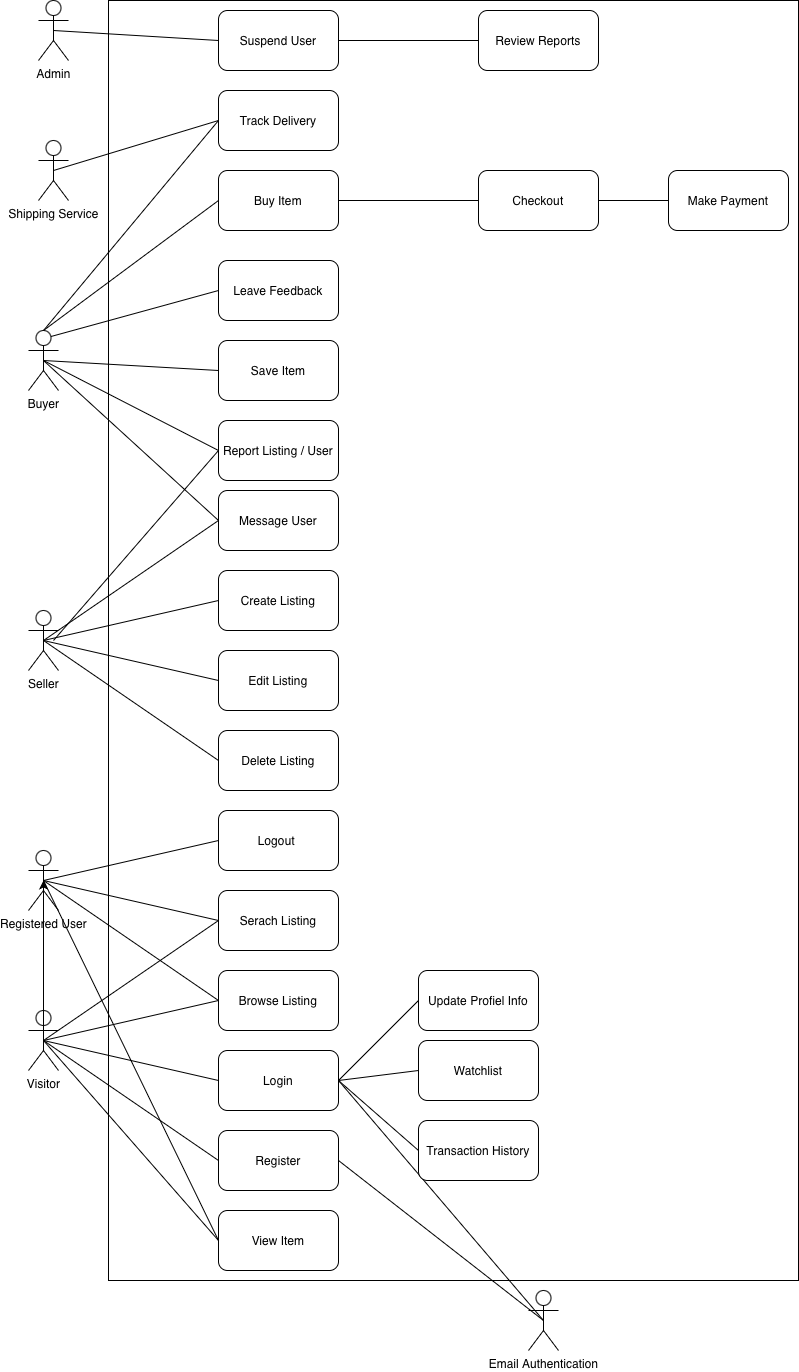

The diagram above was exported from draw.io. Its source (the exported page's mxGraphModel, read from the mxfile embedded in the PNG):
<mxGraphModel dx="1577" dy="1087" grid="1" gridSize="10" guides="1" tooltips="1" connect="1" arrows="1" fold="1" page="1" pageScale="1" pageWidth="827" pageHeight="1169" math="0" shadow="0">
  <root>
    <mxCell id="0" />
    <mxCell id="1" parent="0" />
    <mxCell id="1km9EsIbQcB3Jkcpv2c5-9" parent="1" style="rounded=0;whiteSpace=wrap;html=1;" value="" vertex="1">
      <mxGeometry height="1280" width="690" x="200" y="110" as="geometry" />
    </mxCell>
    <mxCell id="1km9EsIbQcB3Jkcpv2c5-10" parent="1" style="shape=umlActor;verticalLabelPosition=bottom;verticalAlign=top;html=1;outlineConnect=0;" value="Visitor" vertex="1">
      <mxGeometry height="60" width="30" x="120" y="1120" as="geometry" />
    </mxCell>
    <mxCell id="1km9EsIbQcB3Jkcpv2c5-11" parent="1" style="shape=umlActor;verticalLabelPosition=bottom;verticalAlign=top;html=1;outlineConnect=0;" value="Seller" vertex="1">
      <mxGeometry height="60" width="30" x="120" y="720" as="geometry" />
    </mxCell>
    <mxCell id="1km9EsIbQcB3Jkcpv2c5-12" parent="1" style="shape=umlActor;verticalLabelPosition=bottom;verticalAlign=top;html=1;outlineConnect=0;" value="Buyer" vertex="1">
      <mxGeometry height="60" width="30" x="120" y="440" as="geometry" />
    </mxCell>
    <mxCell id="1km9EsIbQcB3Jkcpv2c5-13" parent="1" style="shape=umlActor;verticalLabelPosition=bottom;verticalAlign=top;html=1;outlineConnect=0;" value="Admin" vertex="1">
      <mxGeometry height="60" width="30" x="130" y="110" as="geometry" />
    </mxCell>
    <mxCell id="1km9EsIbQcB3Jkcpv2c5-15" parent="1" style="rounded=1;whiteSpace=wrap;html=1;" value="Create Listing" vertex="1">
      <mxGeometry height="60" width="120" x="310" y="680" as="geometry" />
    </mxCell>
    <mxCell id="1km9EsIbQcB3Jkcpv2c5-16" parent="1" style="rounded=1;whiteSpace=wrap;html=1;" value="Report Listing / User" vertex="1">
      <mxGeometry height="60" width="120" x="310" y="530" as="geometry" />
    </mxCell>
    <mxCell id="1km9EsIbQcB3Jkcpv2c5-17" parent="1" style="rounded=1;whiteSpace=wrap;html=1;" value="Register" vertex="1">
      <mxGeometry height="60" width="120" x="310" y="1240" as="geometry" />
    </mxCell>
    <mxCell id="1km9EsIbQcB3Jkcpv2c5-18" parent="1" style="rounded=1;whiteSpace=wrap;html=1;" value="Login" vertex="1">
      <mxGeometry height="60" width="120" x="310" y="1160" as="geometry" />
    </mxCell>
    <mxCell id="1km9EsIbQcB3Jkcpv2c5-19" parent="1" style="rounded=1;whiteSpace=wrap;html=1;" value="Suspend User" vertex="1">
      <mxGeometry height="60" width="120" x="310" y="120" as="geometry" />
    </mxCell>
    <mxCell id="1km9EsIbQcB3Jkcpv2c5-20" parent="1" style="rounded=1;whiteSpace=wrap;html=1;" value="Track Delivery" vertex="1">
      <mxGeometry height="60" width="120" x="310" y="200" as="geometry" />
    </mxCell>
    <mxCell id="1km9EsIbQcB3Jkcpv2c5-21" parent="1" style="rounded=1;whiteSpace=wrap;html=1;" value="Browse Listing" vertex="1">
      <mxGeometry height="60" width="120" x="310" y="1080" as="geometry" />
    </mxCell>
    <mxCell id="1km9EsIbQcB3Jkcpv2c5-22" parent="1" style="rounded=1;whiteSpace=wrap;html=1;" value="Serach Listing" vertex="1">
      <mxGeometry height="60" width="120" x="310" y="1000" as="geometry" />
    </mxCell>
    <mxCell id="1km9EsIbQcB3Jkcpv2c5-23" parent="1" style="rounded=1;whiteSpace=wrap;html=1;" value="Logout&amp;nbsp;" vertex="1">
      <mxGeometry height="60" width="120" x="310" y="920" as="geometry" />
    </mxCell>
    <mxCell id="1km9EsIbQcB3Jkcpv2c5-24" parent="1" style="rounded=1;whiteSpace=wrap;html=1;" value="Delete Listing" vertex="1">
      <mxGeometry height="60" width="120" x="310" y="840" as="geometry" />
    </mxCell>
    <mxCell id="1km9EsIbQcB3Jkcpv2c5-25" parent="1" style="rounded=1;whiteSpace=wrap;html=1;" value="Edit Listing" vertex="1">
      <mxGeometry height="60" width="120" x="310" y="760" as="geometry" />
    </mxCell>
    <mxCell id="1km9EsIbQcB3Jkcpv2c5-26" parent="1" style="rounded=1;whiteSpace=wrap;html=1;" value="Message User" vertex="1">
      <mxGeometry height="60" width="120" x="310" y="600" as="geometry" />
    </mxCell>
    <mxCell id="1km9EsIbQcB3Jkcpv2c5-27" parent="1" style="rounded=1;whiteSpace=wrap;html=1;" value="Save Item" vertex="1">
      <mxGeometry height="60" width="120" x="310" y="450" as="geometry" />
    </mxCell>
    <mxCell id="1km9EsIbQcB3Jkcpv2c5-28" parent="1" style="rounded=1;whiteSpace=wrap;html=1;" value="Leave Feedback" vertex="1">
      <mxGeometry height="60" width="120" x="310" y="370" as="geometry" />
    </mxCell>
    <mxCell id="1km9EsIbQcB3Jkcpv2c5-29" parent="1" style="rounded=1;whiteSpace=wrap;html=1;" value="Buy Item" vertex="1">
      <mxGeometry height="60" width="120" x="310" y="280" as="geometry" />
    </mxCell>
    <mxCell id="1km9EsIbQcB3Jkcpv2c5-31" parent="1" style="shape=umlActor;verticalLabelPosition=bottom;verticalAlign=top;html=1;outlineConnect=0;" value="Registered User" vertex="1">
      <mxGeometry height="60" width="30" x="120" y="960" as="geometry" />
    </mxCell>
    <mxCell id="1km9EsIbQcB3Jkcpv2c5-32" parent="1" style="rounded=1;whiteSpace=wrap;html=1;" value="View Item" vertex="1">
      <mxGeometry height="60" width="120" x="310" y="1320" as="geometry" />
    </mxCell>
    <mxCell id="1km9EsIbQcB3Jkcpv2c5-33" parent="1" style="rounded=1;whiteSpace=wrap;html=1;" value="Review Reports" vertex="1">
      <mxGeometry height="60" width="120" x="570" y="120" as="geometry" />
    </mxCell>
    <mxCell id="1km9EsIbQcB3Jkcpv2c5-34" parent="1" style="rounded=1;whiteSpace=wrap;html=1;" value="Checkout" vertex="1">
      <mxGeometry height="60" width="120" x="570" y="280" as="geometry" />
    </mxCell>
    <mxCell id="1km9EsIbQcB3Jkcpv2c5-42" parent="1" style="rounded=1;whiteSpace=wrap;html=1;" value="Make Payment" vertex="1">
      <mxGeometry height="60" width="120" x="760" y="280" as="geometry" />
    </mxCell>
    <mxCell id="1km9EsIbQcB3Jkcpv2c5-47" parent="1" style="shape=umlActor;verticalLabelPosition=bottom;verticalAlign=top;html=1;outlineConnect=0;" value="Shipping Service" vertex="1">
      <mxGeometry height="60" width="30" x="130" y="250" as="geometry" />
    </mxCell>
    <mxCell id="1km9EsIbQcB3Jkcpv2c5-51" edge="1" parent="1" source="1km9EsIbQcB3Jkcpv2c5-19" style="endArrow=none;html=1;rounded=0;exitX=1;exitY=0.5;exitDx=0;exitDy=0;entryX=0;entryY=0.5;entryDx=0;entryDy=0;" target="1km9EsIbQcB3Jkcpv2c5-33" value="">
      <mxGeometry height="50" relative="1" width="50" as="geometry">
        <mxPoint x="270" y="620" as="sourcePoint" />
        <mxPoint x="320" y="570" as="targetPoint" />
      </mxGeometry>
    </mxCell>
    <mxCell id="1km9EsIbQcB3Jkcpv2c5-62" edge="1" parent="1" source="1km9EsIbQcB3Jkcpv2c5-12" style="endArrow=none;html=1;rounded=0;exitX=0.5;exitY=0.5;exitDx=0;exitDy=0;exitPerimeter=0;entryX=0;entryY=0.5;entryDx=0;entryDy=0;" target="1km9EsIbQcB3Jkcpv2c5-26" value="">
      <mxGeometry height="50" relative="1" width="50" as="geometry">
        <mxPoint x="280" y="730" as="sourcePoint" />
        <mxPoint x="330" y="680" as="targetPoint" />
      </mxGeometry>
    </mxCell>
    <mxCell id="1km9EsIbQcB3Jkcpv2c5-64" edge="1" parent="1" source="1km9EsIbQcB3Jkcpv2c5-12" style="endArrow=none;html=1;rounded=0;exitX=0.5;exitY=0.5;exitDx=0;exitDy=0;exitPerimeter=0;entryX=0;entryY=0.5;entryDx=0;entryDy=0;" target="1km9EsIbQcB3Jkcpv2c5-27" value="">
      <mxGeometry height="50" relative="1" width="50" as="geometry">
        <mxPoint x="280" y="730" as="sourcePoint" />
        <mxPoint x="330" y="680" as="targetPoint" />
      </mxGeometry>
    </mxCell>
    <mxCell id="1km9EsIbQcB3Jkcpv2c5-65" edge="1" parent="1" source="1km9EsIbQcB3Jkcpv2c5-12" style="endArrow=none;html=1;rounded=0;exitX=0.75;exitY=0.1;exitDx=0;exitDy=0;exitPerimeter=0;entryX=0;entryY=0.5;entryDx=0;entryDy=0;" target="1km9EsIbQcB3Jkcpv2c5-28" value="">
      <mxGeometry height="50" relative="1" width="50" as="geometry">
        <mxPoint x="280" y="730" as="sourcePoint" />
        <mxPoint x="330" y="680" as="targetPoint" />
      </mxGeometry>
    </mxCell>
    <mxCell id="1km9EsIbQcB3Jkcpv2c5-66" edge="1" parent="1" source="1km9EsIbQcB3Jkcpv2c5-12" style="endArrow=none;html=1;rounded=0;exitX=0.5;exitY=0.5;exitDx=0;exitDy=0;exitPerimeter=0;entryX=0;entryY=0.5;entryDx=0;entryDy=0;" target="1km9EsIbQcB3Jkcpv2c5-16" value="">
      <mxGeometry height="50" relative="1" width="50" as="geometry">
        <mxPoint x="280" y="730" as="sourcePoint" />
        <mxPoint x="330" y="680" as="targetPoint" />
      </mxGeometry>
    </mxCell>
    <mxCell id="1km9EsIbQcB3Jkcpv2c5-67" edge="1" parent="1" source="1km9EsIbQcB3Jkcpv2c5-12" style="endArrow=none;html=1;rounded=0;exitX=0.5;exitY=0;exitDx=0;exitDy=0;exitPerimeter=0;entryX=0;entryY=0.5;entryDx=0;entryDy=0;" target="1km9EsIbQcB3Jkcpv2c5-29" value="">
      <mxGeometry height="50" relative="1" width="50" as="geometry">
        <mxPoint x="280" y="650" as="sourcePoint" />
        <mxPoint x="330" y="600" as="targetPoint" />
      </mxGeometry>
    </mxCell>
    <mxCell id="1km9EsIbQcB3Jkcpv2c5-69" edge="1" parent="1" source="1km9EsIbQcB3Jkcpv2c5-12" style="endArrow=none;html=1;rounded=0;exitX=0.5;exitY=0;exitDx=0;exitDy=0;exitPerimeter=0;entryX=0;entryY=0.5;entryDx=0;entryDy=0;" target="1km9EsIbQcB3Jkcpv2c5-20" value="">
      <mxGeometry height="50" relative="1" width="50" as="geometry">
        <mxPoint x="220" y="560" as="sourcePoint" />
        <mxPoint x="305" y="430" as="targetPoint" />
      </mxGeometry>
    </mxCell>
    <mxCell id="1km9EsIbQcB3Jkcpv2c5-70" edge="1" parent="1" source="1km9EsIbQcB3Jkcpv2c5-13" style="endArrow=none;html=1;rounded=0;exitX=0.5;exitY=0.5;exitDx=0;exitDy=0;exitPerimeter=0;entryX=0;entryY=0.5;entryDx=0;entryDy=0;" target="1km9EsIbQcB3Jkcpv2c5-19" value="">
      <mxGeometry height="50" relative="1" width="50" as="geometry">
        <mxPoint x="280" y="650" as="sourcePoint" />
        <mxPoint x="330" y="600" as="targetPoint" />
      </mxGeometry>
    </mxCell>
    <mxCell id="1km9EsIbQcB3Jkcpv2c5-75" edge="1" parent="1" source="1km9EsIbQcB3Jkcpv2c5-10" style="endArrow=none;html=1;rounded=0;exitX=0.5;exitY=0.5;exitDx=0;exitDy=0;exitPerimeter=0;entryX=0;entryY=0.5;entryDx=0;entryDy=0;" target="1km9EsIbQcB3Jkcpv2c5-18" value="">
      <mxGeometry height="50" relative="1" width="50" as="geometry">
        <mxPoint x="280" y="1070" as="sourcePoint" />
        <mxPoint x="330" y="1020" as="targetPoint" />
      </mxGeometry>
    </mxCell>
    <mxCell id="1km9EsIbQcB3Jkcpv2c5-77" edge="1" parent="1" source="1km9EsIbQcB3Jkcpv2c5-10" style="endArrow=none;html=1;rounded=0;exitX=0.5;exitY=0.5;exitDx=0;exitDy=0;exitPerimeter=0;entryX=0;entryY=0.5;entryDx=0;entryDy=0;" target="1km9EsIbQcB3Jkcpv2c5-17" value="">
      <mxGeometry height="50" relative="1" width="50" as="geometry">
        <mxPoint x="240" y="1140" as="sourcePoint" />
        <mxPoint x="305" y="1180" as="targetPoint" />
      </mxGeometry>
    </mxCell>
    <mxCell id="1km9EsIbQcB3Jkcpv2c5-78" edge="1" parent="1" source="1km9EsIbQcB3Jkcpv2c5-10" style="endArrow=none;html=1;rounded=0;exitX=0.5;exitY=0.5;exitDx=0;exitDy=0;exitPerimeter=0;entryX=0;entryY=0.5;entryDx=0;entryDy=0;" target="1km9EsIbQcB3Jkcpv2c5-21" value="">
      <mxGeometry height="50" relative="1" width="50" as="geometry">
        <mxPoint x="280" y="1070" as="sourcePoint" />
        <mxPoint x="330" y="1020" as="targetPoint" />
      </mxGeometry>
    </mxCell>
    <mxCell id="1km9EsIbQcB3Jkcpv2c5-79" edge="1" parent="1" source="1km9EsIbQcB3Jkcpv2c5-10" style="endArrow=none;html=1;rounded=0;exitX=0.5;exitY=0.5;exitDx=0;exitDy=0;exitPerimeter=0;entryX=0;entryY=0.5;entryDx=0;entryDy=0;" target="1km9EsIbQcB3Jkcpv2c5-22" value="">
      <mxGeometry height="50" relative="1" width="50" as="geometry">
        <mxPoint x="280" y="1070" as="sourcePoint" />
        <mxPoint x="330" y="1020" as="targetPoint" />
      </mxGeometry>
    </mxCell>
    <mxCell id="1km9EsIbQcB3Jkcpv2c5-80" edge="1" parent="1" source="1km9EsIbQcB3Jkcpv2c5-10" style="endArrow=none;html=1;rounded=0;exitX=0.5;exitY=0.5;exitDx=0;exitDy=0;exitPerimeter=0;entryX=0;entryY=0.5;entryDx=0;entryDy=0;" target="1km9EsIbQcB3Jkcpv2c5-32" value="">
      <mxGeometry height="50" relative="1" width="50" as="geometry">
        <mxPoint x="280" y="1070" as="sourcePoint" />
        <mxPoint x="330" y="1020" as="targetPoint" />
      </mxGeometry>
    </mxCell>
    <mxCell id="1km9EsIbQcB3Jkcpv2c5-81" edge="1" parent="1" source="1km9EsIbQcB3Jkcpv2c5-34" style="endArrow=none;html=1;rounded=0;exitX=1;exitY=0.5;exitDx=0;exitDy=0;entryX=0;entryY=0.5;entryDx=0;entryDy=0;" target="1km9EsIbQcB3Jkcpv2c5-42" value="">
      <mxGeometry height="50" relative="1" width="50" as="geometry">
        <mxPoint x="605" y="410" as="sourcePoint" />
        <mxPoint x="655" y="360" as="targetPoint" />
      </mxGeometry>
    </mxCell>
    <mxCell id="1km9EsIbQcB3Jkcpv2c5-83" edge="1" parent="1" source="1km9EsIbQcB3Jkcpv2c5-29" style="endArrow=none;html=1;rounded=0;exitX=1;exitY=0.5;exitDx=0;exitDy=0;entryX=0;entryY=0.5;entryDx=0;entryDy=0;" target="1km9EsIbQcB3Jkcpv2c5-34" value="">
      <mxGeometry height="50" relative="1" width="50" as="geometry">
        <mxPoint x="425" y="310" as="sourcePoint" />
        <mxPoint x="500" y="310" as="targetPoint" />
      </mxGeometry>
    </mxCell>
    <mxCell id="1km9EsIbQcB3Jkcpv2c5-84" edge="1" parent="1" source="1km9EsIbQcB3Jkcpv2c5-31" style="endArrow=none;html=1;rounded=0;exitX=0.5;exitY=0.5;exitDx=0;exitDy=0;exitPerimeter=0;entryX=0;entryY=0.5;entryDx=0;entryDy=0;" target="1km9EsIbQcB3Jkcpv2c5-23" value="">
      <mxGeometry height="50" relative="1" width="50" as="geometry">
        <mxPoint x="290" y="820" as="sourcePoint" />
        <mxPoint x="340" y="770" as="targetPoint" />
      </mxGeometry>
    </mxCell>
    <mxCell id="1km9EsIbQcB3Jkcpv2c5-87" edge="1" parent="1" source="1km9EsIbQcB3Jkcpv2c5-11" style="endArrow=none;html=1;rounded=0;exitX=0.5;exitY=0.5;exitDx=0;exitDy=0;exitPerimeter=0;entryX=0;entryY=0.5;entryDx=0;entryDy=0;" target="1km9EsIbQcB3Jkcpv2c5-24" value="">
      <mxGeometry height="50" relative="1" width="50" as="geometry">
        <mxPoint x="260" y="750" as="sourcePoint" />
        <mxPoint x="310" y="700" as="targetPoint" />
      </mxGeometry>
    </mxCell>
    <mxCell id="1km9EsIbQcB3Jkcpv2c5-88" edge="1" parent="1" source="1km9EsIbQcB3Jkcpv2c5-11" style="endArrow=none;html=1;rounded=0;exitX=0.5;exitY=0.5;exitDx=0;exitDy=0;exitPerimeter=0;entryX=0;entryY=0.5;entryDx=0;entryDy=0;" target="1km9EsIbQcB3Jkcpv2c5-25" value="">
      <mxGeometry height="50" relative="1" width="50" as="geometry">
        <mxPoint x="240" y="790" as="sourcePoint" />
        <mxPoint x="405" y="910" as="targetPoint" />
      </mxGeometry>
    </mxCell>
    <mxCell id="1km9EsIbQcB3Jkcpv2c5-89" edge="1" parent="1" source="1km9EsIbQcB3Jkcpv2c5-11" style="endArrow=none;html=1;rounded=0;exitX=0.5;exitY=0.5;exitDx=0;exitDy=0;exitPerimeter=0;entryX=0;entryY=0.5;entryDx=0;entryDy=0;" target="1km9EsIbQcB3Jkcpv2c5-15" value="">
      <mxGeometry height="50" relative="1" width="50" as="geometry">
        <mxPoint x="290" y="720" as="sourcePoint" />
        <mxPoint x="455" y="840" as="targetPoint" />
      </mxGeometry>
    </mxCell>
    <mxCell id="1km9EsIbQcB3Jkcpv2c5-90" edge="1" parent="1" source="1km9EsIbQcB3Jkcpv2c5-11" style="endArrow=none;html=1;rounded=0;exitX=0.5;exitY=0.5;exitDx=0;exitDy=0;exitPerimeter=0;entryX=0;entryY=0.5;entryDx=0;entryDy=0;" target="1km9EsIbQcB3Jkcpv2c5-26" value="">
      <mxGeometry height="50" relative="1" width="50" as="geometry">
        <mxPoint x="260" y="750" as="sourcePoint" />
        <mxPoint x="310" y="700" as="targetPoint" />
      </mxGeometry>
    </mxCell>
    <mxCell id="1km9EsIbQcB3Jkcpv2c5-91" edge="1" parent="1" style="endArrow=none;html=1;rounded=0;entryX=0;entryY=0.5;entryDx=0;entryDy=0;" target="1km9EsIbQcB3Jkcpv2c5-16" value="">
      <mxGeometry height="50" relative="1" width="50" as="geometry">
        <mxPoint x="145" y="750" as="sourcePoint" />
        <mxPoint x="315" y="830" as="targetPoint" />
      </mxGeometry>
    </mxCell>
    <mxCell id="1km9EsIbQcB3Jkcpv2c5-92" edge="1" parent="1" source="1km9EsIbQcB3Jkcpv2c5-20" style="endArrow=none;html=1;rounded=0;entryX=0.5;entryY=0.5;entryDx=0;entryDy=0;entryPerimeter=0;exitX=0;exitY=0.5;exitDx=0;exitDy=0;" target="1km9EsIbQcB3Jkcpv2c5-47" value="">
      <mxGeometry height="50" relative="1" width="50" as="geometry">
        <mxPoint x="535" y="280" as="sourcePoint" />
        <mxPoint x="240" y="310" as="targetPoint" />
      </mxGeometry>
    </mxCell>
    <mxCell id="1km9EsIbQcB3Jkcpv2c5-93" edge="1" parent="1" source="1km9EsIbQcB3Jkcpv2c5-10" style="edgeStyle=orthogonalEdgeStyle;rounded=0;orthogonalLoop=1;jettySize=auto;html=1;exitX=0.5;exitY=0.5;exitDx=0;exitDy=0;exitPerimeter=0;entryX=0.5;entryY=0.5;entryDx=0;entryDy=0;entryPerimeter=0;" target="1km9EsIbQcB3Jkcpv2c5-31">
      <mxGeometry relative="1" as="geometry" />
    </mxCell>
    <mxCell id="1km9EsIbQcB3Jkcpv2c5-95" parent="1" style="shape=umlActor;verticalLabelPosition=bottom;verticalAlign=top;html=1;outlineConnect=0;" value="Email Authentication" vertex="1">
      <mxGeometry height="60" width="30" x="620" y="1400" as="geometry" />
    </mxCell>
    <mxCell id="1km9EsIbQcB3Jkcpv2c5-96" edge="1" parent="1" source="1km9EsIbQcB3Jkcpv2c5-17" style="endArrow=none;html=1;rounded=0;exitX=1;exitY=0.5;exitDx=0;exitDy=0;entryX=0.5;entryY=0.5;entryDx=0;entryDy=0;entryPerimeter=0;" target="1km9EsIbQcB3Jkcpv2c5-95" value="">
      <mxGeometry height="50" relative="1" width="50" as="geometry">
        <mxPoint x="500" y="1270" as="sourcePoint" />
        <mxPoint x="550" y="1220" as="targetPoint" />
      </mxGeometry>
    </mxCell>
    <mxCell id="1km9EsIbQcB3Jkcpv2c5-97" edge="1" parent="1" source="1km9EsIbQcB3Jkcpv2c5-18" style="endArrow=none;html=1;rounded=0;exitX=1;exitY=0.5;exitDx=0;exitDy=0;entryX=0.5;entryY=0.5;entryDx=0;entryDy=0;entryPerimeter=0;" target="1km9EsIbQcB3Jkcpv2c5-95" value="">
      <mxGeometry height="50" relative="1" width="50" as="geometry">
        <mxPoint x="530" y="1290" as="sourcePoint" />
        <mxPoint x="580" y="1240" as="targetPoint" />
      </mxGeometry>
    </mxCell>
    <mxCell id="1km9EsIbQcB3Jkcpv2c5-98" edge="1" parent="1" source="1km9EsIbQcB3Jkcpv2c5-31" style="endArrow=none;html=1;rounded=0;exitX=0.5;exitY=0.5;exitDx=0;exitDy=0;exitPerimeter=0;entryX=0;entryY=0.5;entryDx=0;entryDy=0;" target="1km9EsIbQcB3Jkcpv2c5-22" value="">
      <mxGeometry height="50" relative="1" width="50" as="geometry">
        <mxPoint x="170" y="1000" as="sourcePoint" />
        <mxPoint x="220" y="950" as="targetPoint" />
      </mxGeometry>
    </mxCell>
    <mxCell id="1km9EsIbQcB3Jkcpv2c5-99" edge="1" parent="1" source="1km9EsIbQcB3Jkcpv2c5-31" style="endArrow=none;html=1;rounded=0;exitX=0.5;exitY=0.5;exitDx=0;exitDy=0;exitPerimeter=0;entryX=0;entryY=0.5;entryDx=0;entryDy=0;" target="1km9EsIbQcB3Jkcpv2c5-21" value="">
      <mxGeometry height="50" relative="1" width="50" as="geometry">
        <mxPoint x="150" y="1030" as="sourcePoint" />
        <mxPoint x="325" y="1070" as="targetPoint" />
      </mxGeometry>
    </mxCell>
    <mxCell id="1km9EsIbQcB3Jkcpv2c5-100" edge="1" parent="1" source="1km9EsIbQcB3Jkcpv2c5-31" style="endArrow=none;html=1;rounded=0;exitX=0.5;exitY=0.5;exitDx=0;exitDy=0;exitPerimeter=0;entryX=0;entryY=0.5;entryDx=0;entryDy=0;" target="1km9EsIbQcB3Jkcpv2c5-32" value="">
      <mxGeometry height="50" relative="1" width="50" as="geometry">
        <mxPoint x="160" y="1060" as="sourcePoint" />
        <mxPoint x="335" y="1100" as="targetPoint" />
      </mxGeometry>
    </mxCell>
    <mxCell id="1km9EsIbQcB3Jkcpv2c5-101" parent="1" style="rounded=1;whiteSpace=wrap;html=1;" value="Watchlist" vertex="1">
      <mxGeometry height="60" width="120" x="510" y="1150" as="geometry" />
    </mxCell>
    <mxCell id="1km9EsIbQcB3Jkcpv2c5-102" parent="1" style="rounded=1;whiteSpace=wrap;html=1;" value="Transaction History" vertex="1">
      <mxGeometry height="60" width="120" x="510" y="1230" as="geometry" />
    </mxCell>
    <mxCell id="1km9EsIbQcB3Jkcpv2c5-103" edge="1" parent="1" source="1km9EsIbQcB3Jkcpv2c5-18" style="endArrow=none;html=1;rounded=0;entryX=0;entryY=0.5;entryDx=0;entryDy=0;exitX=1;exitY=0.5;exitDx=0;exitDy=0;" target="1km9EsIbQcB3Jkcpv2c5-101" value="">
      <mxGeometry height="50" relative="1" width="50" as="geometry">
        <mxPoint x="450" y="1180" as="sourcePoint" />
        <mxPoint x="500" y="1130" as="targetPoint" />
      </mxGeometry>
    </mxCell>
    <mxCell id="1km9EsIbQcB3Jkcpv2c5-104" edge="1" parent="1" source="1km9EsIbQcB3Jkcpv2c5-18" style="endArrow=none;html=1;rounded=0;entryX=0;entryY=0.5;entryDx=0;entryDy=0;exitX=1;exitY=0.5;exitDx=0;exitDy=0;" target="1km9EsIbQcB3Jkcpv2c5-102" value="">
      <mxGeometry height="50" relative="1" width="50" as="geometry">
        <mxPoint x="450" y="1250" as="sourcePoint" />
        <mxPoint x="540" y="1180" as="targetPoint" />
      </mxGeometry>
    </mxCell>
    <mxCell id="1km9EsIbQcB3Jkcpv2c5-105" parent="1" style="rounded=1;whiteSpace=wrap;html=1;" value="Update Profiel Info" vertex="1">
      <mxGeometry height="60" width="120" x="510" y="1080" as="geometry" />
    </mxCell>
    <mxCell id="1km9EsIbQcB3Jkcpv2c5-106" edge="1" parent="1" source="1km9EsIbQcB3Jkcpv2c5-18" style="endArrow=none;html=1;rounded=0;exitX=1;exitY=0.5;exitDx=0;exitDy=0;entryX=0;entryY=0.5;entryDx=0;entryDy=0;" target="1km9EsIbQcB3Jkcpv2c5-105" value="">
      <mxGeometry height="50" relative="1" width="50" as="geometry">
        <mxPoint x="450" y="1090" as="sourcePoint" />
        <mxPoint x="500" y="1040" as="targetPoint" />
      </mxGeometry>
    </mxCell>
  </root>
</mxGraphModel>